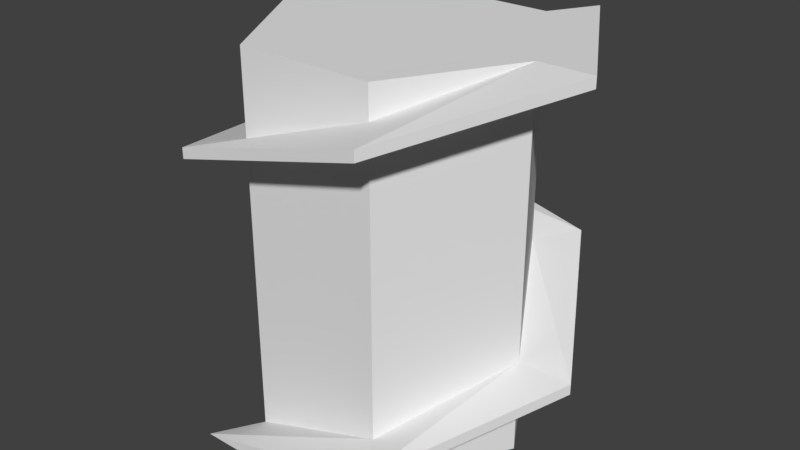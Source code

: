# Source: hexagon_tower.blend  (saved by Blender 2.79.0; exported with 4.5.12 LTS)
import bpy
from mathutils import Matrix  # noqa: F401  (used for matrix-valued properties, if any)

bpy.ops.wm.read_factory_settings(use_empty=True)
scene = bpy.context.scene
scene.name = 'Scene'

# ---- collections
col_collection_1 = bpy.data.collections.new('Collection 1'); scene.collection.children.link(col_collection_1)

# ---- world
world_world = bpy.data.worlds.new('World'); scene.world = world_world
world_world.color = (0.05088, 0.05088, 0.05088)
world_world.use_sun_shadow = False
world_world.sun_shadow_jitter_overblur = 0.0
world_world.cycles.sampling_method = 'MANUAL'

# ---- meshes
me_circle = bpy.data.meshes.new('Circle')
me_circle.from_pydata([(0.5, 0.866, 0.0), (-0.5, 0.866, 0.0), (-1.0, -5.96e-08, 0.0), (-0.5, -0.866, 0.0), (0.5, -0.866, 0.0), (1.0, -1.49e-07, 0.0), (-0.5, 0.866, 2.731), (0.5, 0.866, 2.731), (-1.0, -5.96e-08, 2.731), (-0.5, -0.866, 2.731), (0.5, -0.866, 2.731), (1.0, -1.49e-07, 2.731), (-1.0, -5.96e-08, 1.768), (-0.5, 0.866, 1.4), (1.0, -1.49e-07, 0.6994), (0.5, -0.866, 0.3465), (0.5, 0.866, 1.078), (-0.5, -0.866, 2.135), (0.5, -0.866, 2.501), (0.5, 0.866, 2.655), (1.0, -1.49e-07, 2.655), (-1.0, -5.96e-08, 1.692), (-0.5, 0.866, 1.324), (1.0, -1.49e-07, 0.6234), (0.5, -0.866, 0.2705), (0.5, 0.866, 1.002), (-0.5, -0.866, 2.059), (0.5, -0.866, 2.425), (-0.2807, -0.866, 1.148e-07), (0.6959, 1.205, 2.731), (1.392, -2.074e-07, 2.731), (0.6959, 1.205, 1.078), (1.392, -2.074e-07, 0.6994), (-0.6959, 1.205, 1.4), (0.6959, -1.205, 0.3465), (-1.392, -8.295e-08, 1.768), (0.6959, -1.205, 2.501), (-0.6959, -1.205, 2.135), (-0.6959, -1.205, 0.0), (0.6959, 1.205, 2.655), (1.392, -2.074e-07, 2.655), (0.6959, 1.205, 1.002), (1.392, -2.074e-07, 0.6234), (-0.6959, 1.205, 1.324), (0.6959, -1.205, 0.2705), (-1.392, -8.295e-08, 1.692), (0.6959, -1.205, 2.425), (-0.6959, -1.205, 2.059), (-0.3907, -1.205, 1.148e-07)], [], [(1, 0, 5, 4, 3, 2), (6, 8, 9, 10, 11, 7), (13, 16, 31, 33), (20, 19, 39, 40), (21, 26, 47, 45), (16, 14, 32, 31), (15, 3, 38, 34), (27, 20, 40, 46), (7, 11, 30, 29), (17, 12, 35, 37), (26, 27, 46, 47), (10, 18, 11), (9, 17, 18, 10), (9, 8, 12, 17), (6, 13, 12, 8), (7, 19, 16, 13, 6), (14, 16, 19, 20), (15, 14, 20, 27), (3, 15, 27, 26), (3, 26, 21, 2), (1, 2, 21, 22), (0, 1, 22, 25), (5, 0, 25, 23), (4, 5, 23, 24), (24, 28, 4), (29, 30, 40, 39), (35, 45, 47, 37), (35, 33, 43, 45), (31, 32, 42, 41), (48, 44, 34, 38), (36, 37, 47, 46), (33, 31, 41, 43), (30, 36, 46, 40), (32, 34, 44, 42), (23, 25, 41, 42), (28, 24, 44, 48), (14, 15, 34, 32), (25, 22, 43, 41), (12, 13, 33, 35), (19, 7, 29, 39), (24, 23, 42, 44), (18, 17, 37, 36), (22, 21, 45, 43), (3, 28, 48, 38), (11, 18, 36, 30)])
_uv = me_circle.uv_layers.new(name='UVMap')
_uv.uv.foreach_set('vector', [0.2673, 0.4427, 0.3969, 0.5175, 0.3969, 0.6671, 0.2673, 0.7419, 0.1378, 0.6671, 0.1378, 0.5175, 0.09035, 0.3391, 0.01555, 0.2096, 0.09035, 0.08002, 0.24, 0.08002, 0.3148, 0.2096, 0.24, 0.3391, 0.06405, 0.7873, 0.3489, 0.7873, 0.4008, 0.8797, 0.0127, 0.8806, 0.06405, 0.7873, 0.3489, 0.7873, 0.4008, 0.8797, 0.0127, 0.8806, 0.3524, 0.9931, 0.06832, 0.9931, 0.01688, 0.9005, 0.4038, 0.8997, 0.3524, 0.9931, 0.06832, 0.9931, 0.01688, 0.9005, 0.4038, 0.8997, 0.3532, 0.9929, 0.06839, 0.9929, 0.01684, 0.9006, 0.4038, 0.8998, 0.06405, 0.7873, 0.3489, 0.7873, 0.4008, 0.8797, 0.0127, 0.8806, 0.3524, 0.9931, 0.06832, 0.9931, 0.01688, 0.9005, 0.4038, 0.8997, 0.06405, 0.7873, 0.3489, 0.7873, 0.4008, 0.8797, 0.0127, 0.8806, 0.06405, 0.7873, 0.3489, 0.7873, 0.4008, 0.8797, 0.0127, 0.8806, 0.713, 0.6126, 0.7053, 0.579, 0.8588, 0.579, 0.7409, 0.6572, 0.7409, 0.568, 0.8905, 0.6227, 0.8905, 0.6572, 0.7347, 0.6724, 0.7347, 0.5228, 0.8789, 0.5228, 0.8239, 0.6724, 0.7905, 0.4328, 0.9896, 0.4328, 0.9347, 0.5824, 0.7905, 0.5824, 0.8061, 0.6911, 0.8061, 0.6797, 0.8061, 0.4437, 0.9557, 0.4919, 0.9557, 0.6911, 0.8264, 0.4801, 0.976, 0.5367, 0.976, 0.7727, 0.8264, 0.7727, 0.8334, 0.423, 0.983, 0.4758, 0.983, 0.7684, 0.8334, 0.734, 0.8158, 0.4089, 0.9654, 0.4607, 0.9654, 0.7717, 0.8158, 0.7169, 0.9454, 0.6673, 0.6373, 0.6673, 0.6923, 0.5176, 0.9454, 0.5176, 0.9484, 0.4677, 0.9484, 0.6173, 0.6953, 0.6173, 0.7503, 0.4677, 0.96, 0.466, 0.96, 0.6156, 0.7619, 0.6156, 0.8101, 0.466, 0.7565, 0.4453, 0.9061, 0.4453, 0.9061, 0.5951, 0.7565, 0.5385, 0.719, 0.5467, 0.8686, 0.5467, 0.8686, 0.6399, 0.719, 0.5872, 0.885, 0.6036, 0.7614, 0.6036, 0.8718, 0.5654, 0.4038, 0.8997, 0.01688, 0.9005, 0.0127, 0.8806, 0.4008, 0.8797, 0.4008, 0.8797, 0.4038, 0.8997, 0.01688, 0.9005, 0.0127, 0.8806, 0.0127, 0.8806, 0.4008, 0.8797, 0.4038, 0.8997, 0.01688, 0.9005, 0.4038, 0.8997, 0.01688, 0.9005, 0.0127, 0.8806, 0.4008, 0.8797, 0.01297, 0.8808, 0.4006, 0.8801, 0.4038, 0.8998, 0.01684, 0.9006, 0.4038, 0.8997, 0.01688, 0.9005, 0.0127, 0.8806, 0.4008, 0.8797, 0.0127, 0.8806, 0.4008, 0.8797, 0.4038, 0.8997, 0.01688, 0.9005, 0.4038, 0.8997, 0.01688, 0.9005, 0.0127, 0.8806, 0.4008, 0.8797, 0.4038, 0.8997, 0.01688, 0.9005, 0.0127, 0.8806, 0.4008, 0.8797, 0.06405, 0.7873, 0.3489, 0.7873, 0.4008, 0.8797, 0.0127, 0.8806, 0.0647, 0.7871, 0.3488, 0.7877, 0.4006, 0.8801, 0.01297, 0.8808, 0.3524, 0.9931, 0.06832, 0.9931, 0.01688, 0.9005, 0.4038, 0.8997, 0.3524, 0.9931, 0.06832, 0.9931, 0.01688, 0.9005, 0.4038, 0.8997, 0.06405, 0.7873, 0.3489, 0.7873, 0.4008, 0.8797, 0.0127, 0.8806, 0.4194, 0.9823, 0.4194, 0.9709, 0.478, 0.9709, 0.478, 0.9823, 0.06405, 0.7873, 0.3489, 0.7873, 0.4008, 0.8797, 0.0127, 0.8806, 0.3524, 0.9931, 0.06832, 0.9931, 0.01688, 0.9005, 0.4038, 0.8997, 0.3524, 0.9931, 0.06832, 0.9931, 0.01688, 0.9005, 0.4038, 0.8997, 0.8543, 0.5463, 0.8644, 0.5775, 0.811, 0.5775, 0.797, 0.5341, 0.3524, 0.9931, 0.06832, 0.9931, 0.01688, 0.9005, 0.4038, 0.8997])
me_circle.use_remesh_preserve_volume = False
me_circle.use_remesh_preserve_attributes = False
me_circle.use_mirror_vertex_groups = False
me_circle.update()

# ---- objects
ob_circle = bpy.data.objects.new('Circle', me_circle)

# ---- transforms, parenting, visibility, modifiers, constraints
ob_circle.location = (0.0, 0.0, 0.0)
ob_circle.lineart.crease_threshold = 0.0

# ---- collection membership
col_collection_1.objects.link(ob_circle)

# ---- scene / render settings (as saved in the file)
scene.frame_start = 1; scene.frame_end = 250; scene.frame_set(0)
scene.render.engine = 'BLENDER_EEVEE_NEXT'
scene.render.resolution_percentage = 50
scene.render.dither_intensity = 0.0
scene.cycles.use_denoising = False
scene.cycles.samples = 128
scene.cycles.sampling_pattern = 'TABULATED_SOBOL'
scene.cycles.use_adaptive_sampling = False
scene.cycles.use_light_tree = False
scene.cycles.blur_glossy = 0.0
scene.cycles.sample_clamp_indirect = 0.0
scene.view_settings.view_transform = 'Standard'
bpy.context.view_layer.update()

# ---- added for rendering (the .blend has no active camera and no usable light): camera, sun
cam_auto = bpy.data.cameras.new('AutoCamera')
cam_auto.lens = 50.0
cam_auto.sensor_width = 36.0
cam_auto.clip_end = 1000.0
ob_auto_camera = bpy.data.objects.new('AutoCamera', cam_auto)
scene.collection.objects.link(ob_auto_camera)
ob_auto_camera.location = (4.24186, -5.09023, 4.75918)
ob_auto_camera.rotation_euler = (1.09748, -7.21219e-08, 0.694738)
scene.camera = ob_auto_camera
light_auto_sun = bpy.data.lights.new('AutoSun', 'SUN')
light_auto_sun.energy = 3.0
light_auto_sun.angle = 0.0523599
ob_auto_sun = bpy.data.objects.new('AutoSun', light_auto_sun)
scene.collection.objects.link(ob_auto_sun)
ob_auto_sun.rotation_euler = (0.872665, 0.174533, 0.523599)
bpy.context.view_layer.update()
